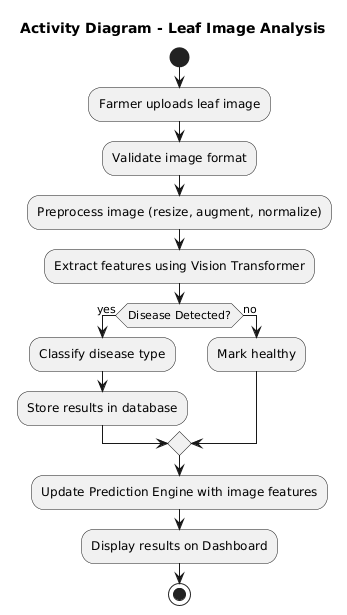

The diagram above was rendered by PlantUML. Its source (embedded in the PNG):
@startuml
title Activity Diagram - Leaf Image Analysis

start
:Farmer uploads leaf image;
:Validate image format;
:Preprocess image (resize, augment, normalize);
:Extract features using Vision Transformer;
if (Disease Detected?) then (yes)
  :Classify disease type;
  :Store results in database;
else (no)
  :Mark healthy;
endif
:Update Prediction Engine with image features;
:Display results on Dashboard;
stop
@enduml